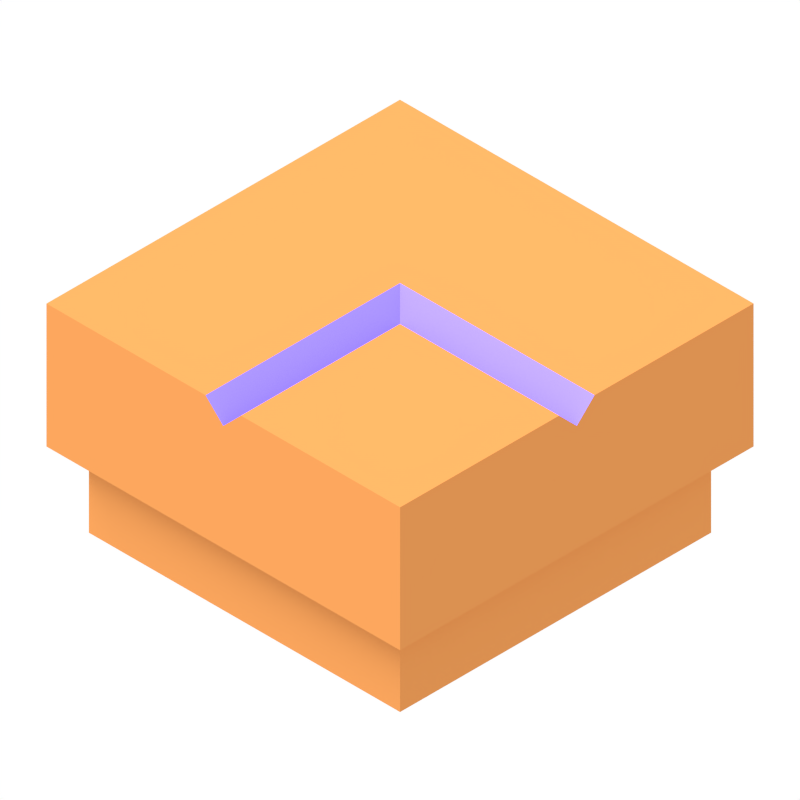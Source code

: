# Source: Goban_Piece_Corner.blend  (saved by Blender 2.73.0; exported with 4.5.12 LTS)
import bpy
from mathutils import Matrix  # noqa: F401  (used for matrix-valued properties, if any)

bpy.ops.wm.read_factory_settings(use_empty=True)
scene = bpy.context.scene
scene.name = 'Scene'

# ---- collections
col_collection_1 = bpy.data.collections.new('Collection 1'); scene.collection.children.link(col_collection_1)

# ---- materials (node trees are filled in below, after node groups)
mat_material = bpy.data.materials.new('Material')
mat_material.alpha_threshold = 0.0
mat_material.roughness = 0.5
mat_material_014 = bpy.data.materials.new('Material.014')
mat_material_014.alpha_threshold = 0.0
mat_material_014.roughness = 0.5
mat_material_013 = bpy.data.materials.new('Material.013')
mat_material_013.alpha_threshold = 0.0
mat_material_013.roughness = 0.5

# ---- material node trees
mat_material.use_nodes = True; mat_material.node_tree.nodes.clear()
_N = mat_material.node_tree.nodes; _L = mat_material.node_tree.links
n0 = _N.new('ShaderNodeOutputMaterial'); n0.name = 'Material Output'; n0.location = (300, 300)
n1 = _N.new('ShaderNodeBsdfDiffuse'); n1.name = 'Diffuse BSDF'; n1.location = (100, 300)
n1.inputs[0].default_value = (0.3646, 0.2754, 1.0, 1.0)
n1.inputs[1].default_value = 0.2
_L.new(n1.outputs[0], n0.inputs[0])
n0.is_active_output = True
mat_material_014.use_nodes = True; mat_material_014.node_tree.nodes.clear()
_N = mat_material_014.node_tree.nodes; _L = mat_material_014.node_tree.links
n0 = _N.new('ShaderNodeOutputMaterial'); n0.name = 'Material Output'; n0.location = (300, 300)
n1 = _N.new('ShaderNodeBsdfDiffuse'); n1.name = 'Diffuse BSDF'; n1.location = (100, 300)
n1.inputs[0].default_value = (0.7106, 0.2812, 0.08159, 1.0)
_L.new(n1.outputs[0], n0.inputs[0])
n0.is_active_output = True
mat_material_013.use_nodes = True; mat_material_013.node_tree.nodes.clear()
_N = mat_material_013.node_tree.nodes; _L = mat_material_013.node_tree.links
n0 = _N.new('ShaderNodeOutputMaterial'); n0.name = 'Material Output'; n0.location = (300, 300)
n1 = _N.new('ShaderNodeBsdfDiffuse'); n1.name = 'Diffuse BSDF'; n1.location = (10, 300)
n1.inputs[0].default_value = (0.691, 0.779, 0.8, 1.0)
_L.new(n1.outputs[0], n0.inputs[0])
n0.is_active_output = True

# ---- world
world_world = bpy.data.worlds.new('World'); scene.world = world_world
world_world.use_nodes = True; world_world.node_tree.nodes.clear()
_N = world_world.node_tree.nodes; _L = world_world.node_tree.links
n0 = _N.new('ShaderNodeOutputWorld'); n0.name = 'World Output'; n0.location = (300, 300)
n1 = _N.new('ShaderNodeBackground'); n1.name = 'Background'; n1.location = (110, 300)
n2 = _N.new('ShaderNodeRGB'); n2.name = 'RGB'; n2.location = (-80, 300)
n2.outputs[0].default_value = (1.0, 1.0, 1.0, 0.0)
_L.new(n1.outputs[0], n0.inputs[0])
_L.new(n2.outputs[0], n1.inputs[0])
n0.is_active_output = True
world_world.color = (1.0, 1.0, 1.0)
world_world.use_sun_shadow = False
world_world.sun_shadow_jitter_overblur = 0.0
world_world.cycles.sampling_method = 'MANUAL'
world_world.cycles.sample_map_resolution = 256

# ---- cameras
cam_camera = bpy.data.cameras.new('Camera')
cam_camera.type = 'ORTHO'
cam_camera.sensor_fit = 'HORIZONTAL'
cam_camera.clip_end = 100.0
cam_camera.lens = 35.0
cam_camera.sensor_width = 32.0
cam_camera.sensor_height = 18.0
cam_camera.ortho_scale = 3.2
cam_camera.dof.focus_distance = 0.0

# ---- lights
light_sun = bpy.data.lights.new('Sun', 'SUN')
light_sun.transmission_factor = 0.0
light_sun.cutoff_distance = 30.0
light_sun.angle = 0.5829
light_sun.energy = 3.0
light_sun.shadow_buffer_clip_start = 1.001
light_sun.shadow_soft_size = 0.3
light_sun.shadow_cascade_max_distance = 1000.0
light_sun.cycles.use_multiple_importance_sampling = False

# ---- meshes
me_cube_024 = bpy.data.meshes.new('Cube.024')
me_cube_024.from_pydata([(0.0, -1.0, 0.9), (-1.0, -1.0, 1.0), (-1.0, 1.0, 1.0), (1.0, 1.0, 1.0), (1.0, -1.0, 1.0), (-1.0, -1.0, 0.3), (-1.0, 1.0, 0.3), (1.0, 1.0, 0.3), (1.0, -1.0, 0.3), (-0.88, -0.88, -0.122), (-0.88, 0.88, -0.122), (0.88, 0.88, -0.122), (0.88, -0.88, -0.122), (-0.88, -0.88, 0.222), (-0.88, 0.88, 0.222), (0.88, 0.88, 0.222), (0.88, -0.88, 0.222), (0.1, -1.0, 1.0), (-0.1, -1.0, 1.0), (1.0, 0.0, 0.9), (-0.1, -0.1, 1.0), (0.1, -0.1, 1.0), (0.0, -0.1, 0.9), (1.0, -0.1, 1.0), (0.0, 0.0, 0.9), (0.1, 0.0, 0.9), (1.0, 0.1, 1.0), (0.1, 0.1, 1.0), (-0.1, 0.1, 1.0)], [], [(15, 14, 6, 7), (19, 26, 27, 25), (10, 11, 12, 9), (28, 24, 25, 27), (4, 23, 21, 17), (6, 2, 3, 7), (18, 20, 28, 27, 26, 3, 2, 1), (23, 19, 25, 21), (21, 25, 24, 22), (17, 21, 22, 0), (0, 22, 20, 18), (5, 1, 2, 6), (10, 14, 15, 11), (24, 28, 20, 22), (8, 16, 15, 7), (8, 7, 3, 26, 19, 23, 4), (11, 15, 16, 12), (16, 13, 9, 12), (8, 5, 13, 16), (1, 5, 8, 4, 17, 0, 18), (6, 14, 13, 5), (14, 10, 9, 13)])
me_cube_024.polygons.foreach_set('material_index', [1, 0, 1, 0, 1, 1, 1, 0, 0, 0, 0, 1, 1, 0, 1, 1, 1, 1, 1, 1, 1, 1])
me_cube_024.materials.append(mat_material)
me_cube_024.materials.append(mat_material_014)
me_cube_024.use_remesh_preserve_volume = False
me_cube_024.use_remesh_preserve_attributes = False
me_cube_024.use_mirror_vertex_groups = False
me_cube_024.update()
me_plane = bpy.data.meshes.new('Plane')
me_plane.from_pydata([(-1.0, -1.0, 0.0), (1.0, -1.0, 0.0), (-1.0, 1.0, 0.0), (1.0, 1.0, 0.0)], [], [(0, 1, 3, 2)])
me_plane.materials.append(mat_material_013)
me_plane.use_remesh_preserve_volume = False
me_plane.use_remesh_preserve_attributes = False
me_plane.use_mirror_vertex_groups = False
me_plane.update()

# ---- objects
ob_cube = bpy.data.objects.new('Cube', me_cube_024)
ob_plane = bpy.data.objects.new('Plane', me_plane)
ob_lamp = bpy.data.objects.new('Lamp', light_sun)
ob_camera = bpy.data.objects.new('Camera', cam_camera)

# ---- transforms, parenting, visibility, modifiers, constraints
ob_cube.location = (0.0, 0.0, 0.0)
ob_cube.rotation_euler = (0.0, -0.0, -6.283)
ob_cube.lineart.crease_threshold = 0.0
ob_plane.location = (-2.041, 2.06, -1.899)
ob_plane.rotation_euler = (0.9564, 0.0, 0.7854)
ob_plane.scale = (1.719, 1.719, 1.719)
ob_plane.hide_viewport = True
ob_plane.hide_select = True
ob_plane.hide_render = True
ob_plane.lineart.crease_threshold = 0.0
ob_lamp.location = (-0.8195, -0.9449, 2.411)
ob_lamp.rotation_euler = (-0.5868, -0.2082, 2.025)
ob_lamp.scale = (0.08432, 0.08432, 0.08432)
ob_lamp.lock_rotations_4d = False
ob_lamp.empty_display_type = 'ARROWS'
ob_lamp.color = (0.0, 0.0, 0.0, 0.0)
ob_lamp.lineart.crease_threshold = 0.0
ob_camera.location = (12.0, -12.0, 12.5)
ob_camera.rotation_euler = (0.9564, 0.0, 0.7854)
ob_camera.lock_rotations_4d = False
ob_camera.empty_display_type = 'ARROWS'
ob_camera.color = (0.0, 0.0, 0.0, 0.0)
ob_camera.display_type = 'WIRE'
ob_camera.lineart.crease_threshold = 0.0

# ---- collection membership
col_collection_1.objects.link(ob_cube)
col_collection_1.objects.link(ob_plane)
col_collection_1.objects.link(ob_lamp)
col_collection_1.objects.link(ob_camera)

# ---- scene / render settings (as saved in the file)
scene.camera = ob_camera
scene.frame_start = 1; scene.frame_end = 250; scene.frame_set(1)
scene.render.engine = 'CYCLES'
scene.render.image_settings.compression = 90
scene.render.resolution_x = 250
scene.render.resolution_y = 250
scene.render.dither_intensity = 0.0
scene.render.film_transparent = True
scene.render.use_placeholder = True
scene.render.use_render_cache = True
scene.cycles.use_denoising = False
scene.cycles.samples = 200
scene.cycles.sampling_pattern = 'TABULATED_SOBOL'
scene.cycles.light_sampling_threshold = 0.0
scene.cycles.use_adaptive_sampling = False
scene.cycles.use_light_tree = False
scene.cycles.blur_glossy = 0.0
scene.cycles.pixel_filter_type = 'GAUSSIAN'
scene.cycles.sample_clamp_indirect = 0.0
scene.view_settings.view_transform = 'Standard'
bpy.context.view_layer.update()
